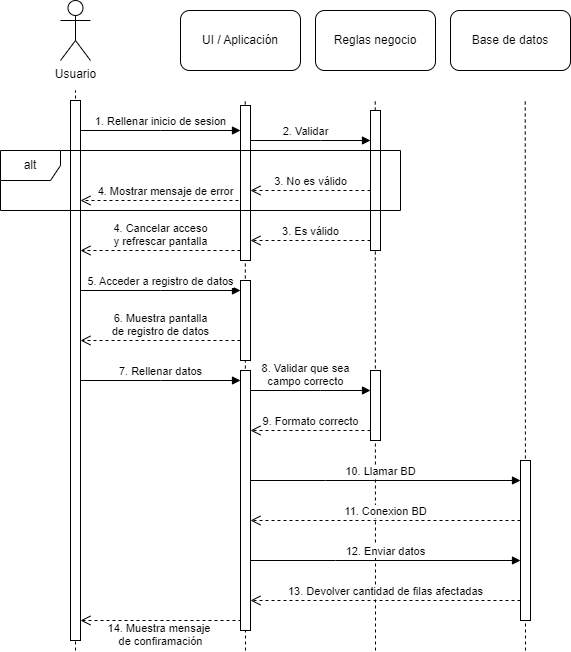

The diagram above was exported from draw.io. Its source (the exported page's mxGraphModel, read from the mxfile embedded in the PNG):
<mxGraphModel dx="1050" dy="621" grid="1" gridSize="10" guides="1" tooltips="1" connect="1" arrows="1" fold="1" page="1" pageScale="1" pageWidth="850" pageHeight="1100" math="0" shadow="0">
  <root>
    <mxCell id="0" />
    <mxCell id="1" parent="0" />
    <mxCell id="8cSc0hgjw7RaNV1kmR88-8" value="" style="endArrow=none;dashed=1;html=1;rounded=0;" parent="1" edge="1">
      <mxGeometry width="50" height="50" relative="1" as="geometry">
        <mxPoint x="635" y="880" as="sourcePoint" />
        <mxPoint x="634.74" y="330" as="targetPoint" />
      </mxGeometry>
    </mxCell>
    <mxCell id="8cSc0hgjw7RaNV1kmR88-7" value="" style="endArrow=none;dashed=1;html=1;rounded=0;" parent="1" edge="1">
      <mxGeometry width="50" height="50" relative="1" as="geometry">
        <mxPoint x="485" y="880" as="sourcePoint" />
        <mxPoint x="484.74" y="330" as="targetPoint" />
      </mxGeometry>
    </mxCell>
    <mxCell id="8cSc0hgjw7RaNV1kmR88-6" value="" style="endArrow=none;dashed=1;html=1;rounded=0;" parent="1" edge="1">
      <mxGeometry width="50" height="50" relative="1" as="geometry">
        <mxPoint x="355" y="880" as="sourcePoint" />
        <mxPoint x="354.74" y="330" as="targetPoint" />
      </mxGeometry>
    </mxCell>
    <mxCell id="8cSc0hgjw7RaNV1kmR88-5" value="" style="endArrow=none;dashed=1;html=1;rounded=0;" parent="1" edge="1">
      <mxGeometry width="50" height="50" relative="1" as="geometry">
        <mxPoint x="185" y="880" as="sourcePoint" />
        <mxPoint x="185" y="320" as="targetPoint" />
      </mxGeometry>
    </mxCell>
    <mxCell id="7lx7y_HW1eVYhGcbVzDC-8" value="" style="html=1;points=[[0,0,0,0,5],[0,1,0,0,-5],[1,0,0,0,5],[1,1,0,0,-5]];perimeter=orthogonalPerimeter;outlineConnect=0;targetShapes=umlLifeline;portConstraint=eastwest;newEdgeStyle={&quot;curved&quot;:0,&quot;rounded&quot;:0};" parent="1" vertex="1">
      <mxGeometry x="180" y="330" width="10" height="540" as="geometry" />
    </mxCell>
    <mxCell id="aM9ryv3xv72pqoxQDRHE-7" value="1. Rellenar inicio de sesion" style="html=1;verticalAlign=bottom;endArrow=block;edgeStyle=elbowEdgeStyle;elbow=vertical;curved=0;rounded=0;" parent="1" edge="1">
      <mxGeometry relative="1" as="geometry">
        <mxPoint x="190" y="360" as="sourcePoint" />
        <Array as="points">
          <mxPoint x="270" y="360" />
        </Array>
        <mxPoint x="350" y="360" as="targetPoint" />
      </mxGeometry>
    </mxCell>
    <mxCell id="aM9ryv3xv72pqoxQDRHE-8" value="4. Cancelar acceso&lt;div&gt;y refrescar pantalla&lt;/div&gt;" style="html=1;verticalAlign=bottom;endArrow=open;dashed=1;endSize=8;edgeStyle=elbowEdgeStyle;elbow=vertical;curved=0;rounded=0;" parent="1" edge="1">
      <mxGeometry relative="1" as="geometry">
        <mxPoint x="190" y="480" as="targetPoint" />
        <Array as="points">
          <mxPoint x="285" y="480" />
        </Array>
        <mxPoint x="350" y="480" as="sourcePoint" />
      </mxGeometry>
    </mxCell>
    <mxCell id="7lx7y_HW1eVYhGcbVzDC-10" value="Usuario" style="shape=umlActor;verticalLabelPosition=bottom;verticalAlign=top;html=1;" parent="1" vertex="1">
      <mxGeometry x="170" y="230" width="30" height="60" as="geometry" />
    </mxCell>
    <mxCell id="7lx7y_HW1eVYhGcbVzDC-20" value="3. Es válido" style="html=1;verticalAlign=bottom;endArrow=open;dashed=1;endSize=8;edgeStyle=elbowEdgeStyle;elbow=vertical;curved=0;rounded=0;" parent="1" edge="1">
      <mxGeometry relative="1" as="geometry">
        <mxPoint x="360" y="470" as="targetPoint" />
        <Array as="points">
          <mxPoint x="445" y="470" />
        </Array>
        <mxPoint x="480" y="470" as="sourcePoint" />
      </mxGeometry>
    </mxCell>
    <mxCell id="7lx7y_HW1eVYhGcbVzDC-21" value="2. Validar" style="html=1;verticalAlign=bottom;endArrow=block;edgeStyle=elbowEdgeStyle;elbow=vertical;curved=0;rounded=0;" parent="1" target="7lx7y_HW1eVYhGcbVzDC-22" edge="1">
      <mxGeometry relative="1" as="geometry">
        <mxPoint x="350" y="370" as="sourcePoint" />
        <Array as="points">
          <mxPoint x="430" y="370" />
        </Array>
        <mxPoint x="500" y="370" as="targetPoint" />
      </mxGeometry>
    </mxCell>
    <mxCell id="7lx7y_HW1eVYhGcbVzDC-22" value="" style="html=1;points=[[0,0,0,0,5],[0,1,0,0,-5],[1,0,0,0,5],[1,1,0,0,-5]];perimeter=orthogonalPerimeter;outlineConnect=0;targetShapes=umlLifeline;portConstraint=eastwest;newEdgeStyle={&quot;curved&quot;:0,&quot;rounded&quot;:0};" parent="1" vertex="1">
      <mxGeometry x="480" y="340" width="10" height="140" as="geometry" />
    </mxCell>
    <mxCell id="7lx7y_HW1eVYhGcbVzDC-23" value="5. Acceder a registro de datos" style="html=1;verticalAlign=bottom;endArrow=block;edgeStyle=elbowEdgeStyle;elbow=vertical;curved=0;rounded=0;" parent="1" edge="1">
      <mxGeometry relative="1" as="geometry">
        <mxPoint x="190" y="520" as="sourcePoint" />
        <Array as="points">
          <mxPoint x="270" y="520" />
        </Array>
        <mxPoint x="350" y="520" as="targetPoint" />
      </mxGeometry>
    </mxCell>
    <mxCell id="7lx7y_HW1eVYhGcbVzDC-24" value="6. Muestra pantalla&lt;div&gt;de registro de datos&lt;/div&gt;" style="html=1;verticalAlign=bottom;endArrow=open;dashed=1;endSize=8;edgeStyle=elbowEdgeStyle;elbow=vertical;curved=0;rounded=0;" parent="1" edge="1">
      <mxGeometry relative="1" as="geometry">
        <mxPoint x="190" y="570" as="targetPoint" />
        <Array as="points">
          <mxPoint x="285" y="570" />
        </Array>
        <mxPoint x="350" y="570" as="sourcePoint" />
      </mxGeometry>
    </mxCell>
    <mxCell id="7lx7y_HW1eVYhGcbVzDC-25" value="" style="html=1;points=[[0,0,0,0,5],[0,1,0,0,-5],[1,0,0,0,5],[1,1,0,0,-5]];perimeter=orthogonalPerimeter;outlineConnect=0;targetShapes=umlLifeline;portConstraint=eastwest;newEdgeStyle={&quot;curved&quot;:0,&quot;rounded&quot;:0};" parent="1" vertex="1">
      <mxGeometry x="480" y="600" width="10" height="70" as="geometry" />
    </mxCell>
    <mxCell id="7lx7y_HW1eVYhGcbVzDC-26" value="" style="html=1;points=[[0,0,0,0,5],[0,1,0,0,-5],[1,0,0,0,5],[1,1,0,0,-5]];perimeter=orthogonalPerimeter;outlineConnect=0;targetShapes=umlLifeline;portConstraint=eastwest;newEdgeStyle={&quot;curved&quot;:0,&quot;rounded&quot;:0};" parent="1" vertex="1">
      <mxGeometry x="630" y="690" width="10" height="160" as="geometry" />
    </mxCell>
    <mxCell id="7lx7y_HW1eVYhGcbVzDC-28" value="10. Llamar BD" style="html=1;verticalAlign=bottom;endArrow=block;edgeStyle=elbowEdgeStyle;elbow=vertical;curved=0;rounded=0;" parent="1" target="7lx7y_HW1eVYhGcbVzDC-26" edge="1">
      <mxGeometry relative="1" as="geometry">
        <mxPoint x="350" y="710" as="sourcePoint" />
        <Array as="points">
          <mxPoint x="435" y="710" />
        </Array>
        <mxPoint x="620" y="710" as="targetPoint" />
      </mxGeometry>
    </mxCell>
    <mxCell id="7lx7y_HW1eVYhGcbVzDC-29" value="12. Enviar datos" style="html=1;verticalAlign=bottom;endArrow=block;edgeStyle=elbowEdgeStyle;elbow=vertical;curved=0;rounded=0;" parent="1" edge="1">
      <mxGeometry relative="1" as="geometry">
        <mxPoint x="360" y="790" as="sourcePoint" />
        <Array as="points">
          <mxPoint x="445" y="790" />
        </Array>
        <mxPoint x="630" y="790" as="targetPoint" />
      </mxGeometry>
    </mxCell>
    <mxCell id="7lx7y_HW1eVYhGcbVzDC-30" value="11. Conexion BD" style="html=1;verticalAlign=bottom;endArrow=open;dashed=1;endSize=8;edgeStyle=elbowEdgeStyle;elbow=vertical;curved=0;rounded=0;" parent="1" edge="1">
      <mxGeometry relative="1" as="geometry">
        <mxPoint x="360" y="750" as="targetPoint" />
        <Array as="points">
          <mxPoint x="565" y="750" />
        </Array>
        <mxPoint x="630" y="750" as="sourcePoint" />
      </mxGeometry>
    </mxCell>
    <mxCell id="7lx7y_HW1eVYhGcbVzDC-31" value="13. Devolver cantidad de filas afectadas" style="html=1;verticalAlign=bottom;endArrow=open;dashed=1;endSize=8;edgeStyle=elbowEdgeStyle;elbow=vertical;curved=0;rounded=0;" parent="1" source="7lx7y_HW1eVYhGcbVzDC-26" edge="1">
      <mxGeometry relative="1" as="geometry">
        <mxPoint x="360" y="830" as="targetPoint" />
        <Array as="points">
          <mxPoint x="555" y="830" />
        </Array>
        <mxPoint x="620" y="830" as="sourcePoint" />
      </mxGeometry>
    </mxCell>
    <mxCell id="7lx7y_HW1eVYhGcbVzDC-32" value="" style="html=1;points=[[0,0,0,0,5],[0,1,0,0,-5],[1,0,0,0,5],[1,1,0,0,-5]];perimeter=orthogonalPerimeter;outlineConnect=0;targetShapes=umlLifeline;portConstraint=eastwest;newEdgeStyle={&quot;curved&quot;:0,&quot;rounded&quot;:0};" parent="1" vertex="1">
      <mxGeometry x="350" y="335" width="10" height="155" as="geometry" />
    </mxCell>
    <mxCell id="7lx7y_HW1eVYhGcbVzDC-34" value="7. Rellenar datos" style="html=1;verticalAlign=bottom;endArrow=block;edgeStyle=elbowEdgeStyle;elbow=vertical;curved=0;rounded=0;" parent="1" edge="1">
      <mxGeometry relative="1" as="geometry">
        <mxPoint x="190" y="610" as="sourcePoint" />
        <Array as="points">
          <mxPoint x="270" y="610" />
        </Array>
        <mxPoint x="350" y="610" as="targetPoint" />
      </mxGeometry>
    </mxCell>
    <mxCell id="7lx7y_HW1eVYhGcbVzDC-35" value="8. Validar que sea&lt;div&gt;campo correcto&lt;/div&gt;" style="html=1;verticalAlign=bottom;endArrow=block;edgeStyle=elbowEdgeStyle;elbow=vertical;curved=0;rounded=0;" parent="1" edge="1">
      <mxGeometry relative="1" as="geometry">
        <mxPoint x="350" y="620" as="sourcePoint" />
        <Array as="points">
          <mxPoint x="430" y="620" />
        </Array>
        <mxPoint x="480" y="620" as="targetPoint" />
      </mxGeometry>
    </mxCell>
    <mxCell id="7lx7y_HW1eVYhGcbVzDC-37" value="9. Formato correcto" style="html=1;verticalAlign=bottom;endArrow=open;dashed=1;endSize=8;edgeStyle=elbowEdgeStyle;elbow=vertical;curved=0;rounded=0;" parent="1" target="7lx7y_HW1eVYhGcbVzDC-41" edge="1">
      <mxGeometry relative="1" as="geometry">
        <mxPoint x="350" y="660.31" as="targetPoint" />
        <Array as="points" />
        <mxPoint x="480" y="660" as="sourcePoint" />
      </mxGeometry>
    </mxCell>
    <mxCell id="7lx7y_HW1eVYhGcbVzDC-38" value="14. Muestra mensaje&amp;nbsp;&lt;div&gt;de confiramación&lt;/div&gt;" style="html=1;verticalAlign=bottom;endArrow=open;dashed=1;endSize=8;edgeStyle=elbowEdgeStyle;elbow=vertical;curved=0;rounded=0;" parent="1" edge="1">
      <mxGeometry x="0.0062" y="30" relative="1" as="geometry">
        <mxPoint x="190" y="850" as="targetPoint" />
        <Array as="points">
          <mxPoint x="395" y="850" />
        </Array>
        <mxPoint x="350" y="851" as="sourcePoint" />
        <mxPoint as="offset" />
      </mxGeometry>
    </mxCell>
    <mxCell id="7lx7y_HW1eVYhGcbVzDC-40" value="" style="html=1;points=[[0,0,0,0,5],[0,1,0,0,-5],[1,0,0,0,5],[1,1,0,0,-5]];perimeter=orthogonalPerimeter;outlineConnect=0;targetShapes=umlLifeline;portConstraint=eastwest;newEdgeStyle={&quot;curved&quot;:0,&quot;rounded&quot;:0};" parent="1" vertex="1">
      <mxGeometry x="350" y="510" width="10" height="80" as="geometry" />
    </mxCell>
    <mxCell id="7lx7y_HW1eVYhGcbVzDC-41" value="" style="html=1;points=[[0,0,0,0,5],[0,1,0,0,-5],[1,0,0,0,5],[1,1,0,0,-5]];perimeter=orthogonalPerimeter;outlineConnect=0;targetShapes=umlLifeline;portConstraint=eastwest;newEdgeStyle={&quot;curved&quot;:0,&quot;rounded&quot;:0};" parent="1" vertex="1">
      <mxGeometry x="350" y="600" width="10" height="260" as="geometry" />
    </mxCell>
    <mxCell id="8cSc0hgjw7RaNV1kmR88-1" value="UI / Aplicación" style="rounded=1;whiteSpace=wrap;html=1;" parent="1" vertex="1">
      <mxGeometry x="290" y="240" width="120" height="60" as="geometry" />
    </mxCell>
    <mxCell id="8cSc0hgjw7RaNV1kmR88-3" value="Reglas negocio" style="rounded=1;whiteSpace=wrap;html=1;" parent="1" vertex="1">
      <mxGeometry x="425" y="240" width="120" height="60" as="geometry" />
    </mxCell>
    <mxCell id="8cSc0hgjw7RaNV1kmR88-4" value="Base de datos" style="rounded=1;whiteSpace=wrap;html=1;" parent="1" vertex="1">
      <mxGeometry x="560" y="240" width="120" height="60" as="geometry" />
    </mxCell>
    <mxCell id="Hgwdftl4UB-cTHJOGhEr-1" value="3. No es válido" style="html=1;verticalAlign=bottom;endArrow=open;dashed=1;endSize=8;edgeStyle=elbowEdgeStyle;elbow=vertical;curved=0;rounded=0;" parent="1" edge="1">
      <mxGeometry relative="1" as="geometry">
        <mxPoint x="360" y="420" as="targetPoint" />
        <Array as="points">
          <mxPoint x="445" y="420" />
        </Array>
        <mxPoint x="480" y="420" as="sourcePoint" />
      </mxGeometry>
    </mxCell>
    <mxCell id="Hgwdftl4UB-cTHJOGhEr-2" value="4. Mostrar mensaje de error" style="html=1;verticalAlign=bottom;endArrow=open;dashed=1;endSize=8;edgeStyle=elbowEdgeStyle;elbow=vertical;curved=0;rounded=0;" parent="1" target="7lx7y_HW1eVYhGcbVzDC-8" edge="1">
      <mxGeometry relative="1" as="geometry">
        <mxPoint x="230" y="420" as="targetPoint" />
        <Array as="points">
          <mxPoint x="340" y="430" />
          <mxPoint x="315" y="420" />
        </Array>
        <mxPoint x="350" y="420" as="sourcePoint" />
      </mxGeometry>
    </mxCell>
    <mxCell id="Hgwdftl4UB-cTHJOGhEr-3" value="alt" style="shape=umlFrame;whiteSpace=wrap;html=1;pointerEvents=0;" parent="1" vertex="1">
      <mxGeometry x="110" y="380" width="400" height="60" as="geometry" />
    </mxCell>
  </root>
</mxGraphModel>